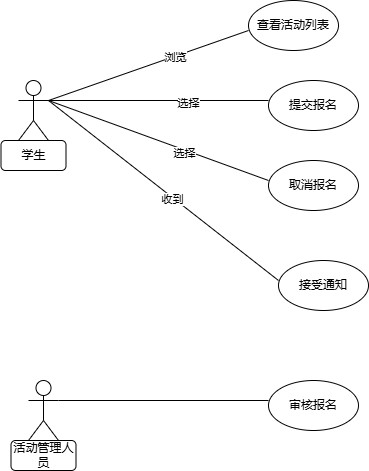

The diagram above was exported from draw.io. Its source (the exported page's mxGraphModel, read from the mxfile embedded in the PNG):
<mxGraphModel dx="706" dy="642" grid="1" gridSize="10" guides="1" tooltips="1" connect="1" arrows="1" fold="1" page="1" pageScale="1" pageWidth="827" pageHeight="1169" math="0" shadow="0">
  <root>
    <mxCell id="0" />
    <mxCell id="1" parent="0" />
    <mxCell id="I2Db-JfSA-X2I8ah26Ph-1" value="Actor" style="shape=umlActor;verticalLabelPosition=bottom;verticalAlign=top;html=1;outlineConnect=0;" vertex="1" parent="1">
      <mxGeometry x="130" y="130" width="30" height="60" as="geometry" />
    </mxCell>
    <mxCell id="I2Db-JfSA-X2I8ah26Ph-10" value="" style="endArrow=none;html=1;rounded=0;" edge="1" parent="1">
      <mxGeometry width="50" height="50" relative="1" as="geometry">
        <mxPoint x="160" y="150" as="sourcePoint" />
        <mxPoint x="380" y="150" as="targetPoint" />
      </mxGeometry>
    </mxCell>
    <mxCell id="I2Db-JfSA-X2I8ah26Ph-19" value="选择" style="edgeLabel;html=1;align=center;verticalAlign=middle;resizable=0;points=[];" vertex="1" connectable="0" parent="I2Db-JfSA-X2I8ah26Ph-10">
      <mxGeometry x="0.2636" y="-2" relative="1" as="geometry">
        <mxPoint as="offset" />
      </mxGeometry>
    </mxCell>
    <mxCell id="I2Db-JfSA-X2I8ah26Ph-11" value="" style="endArrow=none;html=1;rounded=0;" edge="1" parent="1">
      <mxGeometry width="50" height="50" relative="1" as="geometry">
        <mxPoint x="160" y="150" as="sourcePoint" />
        <mxPoint x="360" y="80" as="targetPoint" />
      </mxGeometry>
    </mxCell>
    <mxCell id="I2Db-JfSA-X2I8ah26Ph-18" value="浏览" style="edgeLabel;html=1;align=center;verticalAlign=middle;resizable=0;points=[];" vertex="1" connectable="0" parent="I2Db-JfSA-X2I8ah26Ph-11">
      <mxGeometry x="0.2655" y="-1" relative="1" as="geometry">
        <mxPoint as="offset" />
      </mxGeometry>
    </mxCell>
    <mxCell id="I2Db-JfSA-X2I8ah26Ph-12" value="查看活动列表" style="ellipse;whiteSpace=wrap;html=1;" vertex="1" parent="1">
      <mxGeometry x="360" y="50" width="90" height="50" as="geometry" />
    </mxCell>
    <mxCell id="I2Db-JfSA-X2I8ah26Ph-13" value="" style="endArrow=none;html=1;rounded=0;" edge="1" parent="1">
      <mxGeometry width="50" height="50" relative="1" as="geometry">
        <mxPoint x="380" y="230" as="sourcePoint" />
        <mxPoint x="160" y="150" as="targetPoint" />
      </mxGeometry>
    </mxCell>
    <mxCell id="I2Db-JfSA-X2I8ah26Ph-20" value="选择" style="edgeLabel;html=1;align=center;verticalAlign=middle;resizable=0;points=[];" vertex="1" connectable="0" parent="I2Db-JfSA-X2I8ah26Ph-13">
      <mxGeometry x="-0.2438" y="2" relative="1" as="geometry">
        <mxPoint y="1" as="offset" />
      </mxGeometry>
    </mxCell>
    <mxCell id="I2Db-JfSA-X2I8ah26Ph-14" value="" style="endArrow=none;html=1;rounded=0;" edge="1" parent="1">
      <mxGeometry width="50" height="50" relative="1" as="geometry">
        <mxPoint x="390" y="330" as="sourcePoint" />
        <mxPoint x="160" y="150" as="targetPoint" />
      </mxGeometry>
    </mxCell>
    <mxCell id="I2Db-JfSA-X2I8ah26Ph-21" value="收到" style="edgeLabel;html=1;align=center;verticalAlign=middle;resizable=0;points=[];" vertex="1" connectable="0" parent="I2Db-JfSA-X2I8ah26Ph-14">
      <mxGeometry x="-0.0811" y="2" relative="1" as="geometry">
        <mxPoint as="offset" />
      </mxGeometry>
    </mxCell>
    <mxCell id="I2Db-JfSA-X2I8ah26Ph-15" value="提交报名" style="ellipse;whiteSpace=wrap;html=1;" vertex="1" parent="1">
      <mxGeometry x="380" y="130" width="90" height="50" as="geometry" />
    </mxCell>
    <mxCell id="I2Db-JfSA-X2I8ah26Ph-16" value="接受通知" style="ellipse;whiteSpace=wrap;html=1;" vertex="1" parent="1">
      <mxGeometry x="390" y="310" width="90" height="50" as="geometry" />
    </mxCell>
    <mxCell id="I2Db-JfSA-X2I8ah26Ph-17" value="取消报名" style="ellipse;whiteSpace=wrap;html=1;" vertex="1" parent="1">
      <mxGeometry x="380" y="210" width="90" height="50" as="geometry" />
    </mxCell>
    <mxCell id="I2Db-JfSA-X2I8ah26Ph-22" value="Actor" style="shape=umlActor;verticalLabelPosition=bottom;verticalAlign=top;html=1;outlineConnect=0;" vertex="1" parent="1">
      <mxGeometry x="140" y="430" width="30" height="60" as="geometry" />
    </mxCell>
    <mxCell id="I2Db-JfSA-X2I8ah26Ph-23" value="" style="endArrow=none;html=1;rounded=0;exitX=1;exitY=0.3333333333333333;exitDx=0;exitDy=0;exitPerimeter=0;" edge="1" parent="1" source="I2Db-JfSA-X2I8ah26Ph-22">
      <mxGeometry width="50" height="50" relative="1" as="geometry">
        <mxPoint x="350" y="360" as="sourcePoint" />
        <mxPoint x="380" y="450" as="targetPoint" />
      </mxGeometry>
    </mxCell>
    <mxCell id="I2Db-JfSA-X2I8ah26Ph-24" value="审核报名" style="ellipse;whiteSpace=wrap;html=1;" vertex="1" parent="1">
      <mxGeometry x="380" y="430" width="90" height="50" as="geometry" />
    </mxCell>
    <mxCell id="I2Db-JfSA-X2I8ah26Ph-25" value="学生" style="rounded=1;whiteSpace=wrap;html=1;" vertex="1" parent="1">
      <mxGeometry x="112.5" y="190" width="65" height="30" as="geometry" />
    </mxCell>
    <mxCell id="I2Db-JfSA-X2I8ah26Ph-26" value="活动管理人员" style="rounded=1;whiteSpace=wrap;html=1;" vertex="1" parent="1">
      <mxGeometry x="122.5" y="490" width="65" height="30" as="geometry" />
    </mxCell>
  </root>
</mxGraphModel>